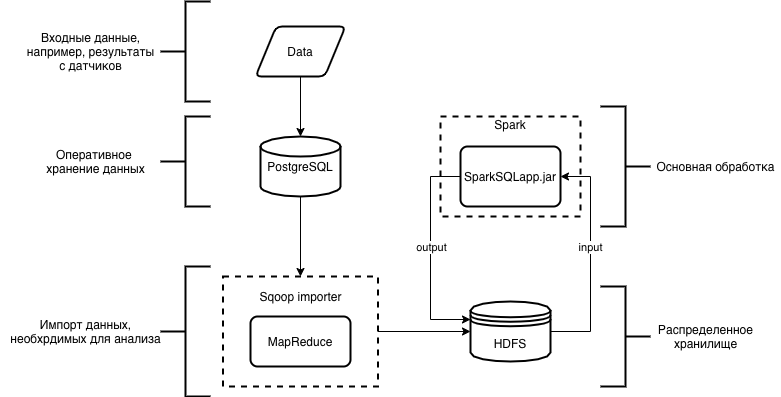

The diagram above was exported from draw.io. Its source (the exported page's mxGraphModel, read from the mxfile embedded in the PNG):
<mxGraphModel dx="896" dy="672" grid="1" gridSize="10" guides="1" tooltips="1" connect="1" arrows="1" fold="1" page="1" pageScale="1" pageWidth="827" pageHeight="1169" math="0" shadow="0">
  <root>
    <mxCell id="0" />
    <mxCell id="1" parent="0" />
    <mxCell id="phNeacJGA4AZS1mFMxwj-16" value="Spark&lt;br&gt;&lt;br&gt;&lt;br&gt;&lt;br&gt;&lt;br&gt;&lt;br&gt;&lt;br&gt;" style="rounded=0;whiteSpace=wrap;html=1;dashed=1;strokeWidth=2;" parent="1" vertex="1">
      <mxGeometry x="464" y="265" width="140" height="100" as="geometry" />
    </mxCell>
    <mxCell id="phNeacJGA4AZS1mFMxwj-10" style="edgeStyle=orthogonalEdgeStyle;rounded=0;orthogonalLoop=1;jettySize=auto;html=1;entryX=0.5;entryY=0;entryDx=0;entryDy=0;" parent="1" source="phNeacJGA4AZS1mFMxwj-1" target="phNeacJGA4AZS1mFMxwj-8" edge="1">
      <mxGeometry relative="1" as="geometry" />
    </mxCell>
    <mxCell id="phNeacJGA4AZS1mFMxwj-1" value="PostgreSQL" style="strokeWidth=2;html=1;shape=mxgraph.flowchart.database;whiteSpace=wrap;" parent="1" vertex="1">
      <mxGeometry x="284" y="285" width="80" height="60" as="geometry" />
    </mxCell>
    <mxCell id="phNeacJGA4AZS1mFMxwj-13" style="edgeStyle=orthogonalEdgeStyle;rounded=0;orthogonalLoop=1;jettySize=auto;html=1;entryX=0;entryY=0.3;entryDx=0;entryDy=0;" parent="1" source="phNeacJGA4AZS1mFMxwj-4" target="phNeacJGA4AZS1mFMxwj-7" edge="1">
      <mxGeometry relative="1" as="geometry">
        <Array as="points">
          <mxPoint x="454" y="325" />
          <mxPoint x="454" y="468" />
        </Array>
      </mxGeometry>
    </mxCell>
    <mxCell id="phNeacJGA4AZS1mFMxwj-15" value="output" style="edgeLabel;html=1;align=center;verticalAlign=middle;resizable=0;points=[];" parent="phNeacJGA4AZS1mFMxwj-13" vertex="1" connectable="0">
      <mxGeometry x="-0.2315" relative="1" as="geometry">
        <mxPoint y="18" as="offset" />
      </mxGeometry>
    </mxCell>
    <mxCell id="phNeacJGA4AZS1mFMxwj-4" value="SparkSQLapp.jar" style="rounded=1;whiteSpace=wrap;html=1;absoluteArcSize=1;arcSize=14;strokeWidth=2;" parent="1" vertex="1">
      <mxGeometry x="484" y="295" width="100" height="60" as="geometry" />
    </mxCell>
    <mxCell id="phNeacJGA4AZS1mFMxwj-6" style="edgeStyle=orthogonalEdgeStyle;rounded=0;orthogonalLoop=1;jettySize=auto;html=1;entryX=0.5;entryY=0;entryDx=0;entryDy=0;entryPerimeter=0;" parent="1" source="phNeacJGA4AZS1mFMxwj-5" target="phNeacJGA4AZS1mFMxwj-1" edge="1">
      <mxGeometry relative="1" as="geometry" />
    </mxCell>
    <mxCell id="phNeacJGA4AZS1mFMxwj-5" value="Data" style="shape=parallelogram;html=1;strokeWidth=2;perimeter=parallelogramPerimeter;whiteSpace=wrap;rounded=1;arcSize=12;size=0.23;" parent="1" vertex="1">
      <mxGeometry x="279" y="175" width="90" height="50" as="geometry" />
    </mxCell>
    <mxCell id="phNeacJGA4AZS1mFMxwj-12" style="edgeStyle=orthogonalEdgeStyle;rounded=0;orthogonalLoop=1;jettySize=auto;html=1;entryX=1;entryY=0.5;entryDx=0;entryDy=0;" parent="1" source="phNeacJGA4AZS1mFMxwj-7" target="phNeacJGA4AZS1mFMxwj-4" edge="1">
      <mxGeometry relative="1" as="geometry">
        <Array as="points">
          <mxPoint x="614" y="480" />
          <mxPoint x="614" y="325" />
        </Array>
      </mxGeometry>
    </mxCell>
    <mxCell id="phNeacJGA4AZS1mFMxwj-14" value="input" style="edgeLabel;html=1;align=center;verticalAlign=middle;resizable=0;points=[];" parent="phNeacJGA4AZS1mFMxwj-12" vertex="1" connectable="0">
      <mxGeometry x="0.1442" y="1" relative="1" as="geometry">
        <mxPoint y="4" as="offset" />
      </mxGeometry>
    </mxCell>
    <mxCell id="phNeacJGA4AZS1mFMxwj-7" value="&lt;span&gt;HDFS&lt;/span&gt;" style="shape=datastore;whiteSpace=wrap;html=1;strokeWidth=2;" parent="1" vertex="1">
      <mxGeometry x="494" y="450" width="80" height="60" as="geometry" />
    </mxCell>
    <mxCell id="phNeacJGA4AZS1mFMxwj-9" value="" style="group" parent="1" vertex="1" connectable="0">
      <mxGeometry x="246.5" y="425" width="155" height="110" as="geometry" />
    </mxCell>
    <mxCell id="phNeacJGA4AZS1mFMxwj-8" value="Sqoop importer&lt;br&gt;&lt;br&gt;&lt;br&gt;&lt;br&gt;&lt;br&gt;&lt;br&gt;" style="rounded=0;whiteSpace=wrap;html=1;strokeWidth=2;dashed=1;" parent="phNeacJGA4AZS1mFMxwj-9" vertex="1">
      <mxGeometry width="155" height="110" as="geometry" />
    </mxCell>
    <mxCell id="phNeacJGA4AZS1mFMxwj-2" value="MapReduce" style="rounded=1;whiteSpace=wrap;html=1;absoluteArcSize=1;arcSize=14;strokeWidth=2;" parent="phNeacJGA4AZS1mFMxwj-9" vertex="1">
      <mxGeometry x="27.5" y="40" width="100" height="50" as="geometry" />
    </mxCell>
    <mxCell id="phNeacJGA4AZS1mFMxwj-11" style="edgeStyle=orthogonalEdgeStyle;rounded=0;orthogonalLoop=1;jettySize=auto;html=1;entryX=0;entryY=0.5;entryDx=0;entryDy=0;" parent="1" source="phNeacJGA4AZS1mFMxwj-8" target="phNeacJGA4AZS1mFMxwj-7" edge="1">
      <mxGeometry relative="1" as="geometry" />
    </mxCell>
    <mxCell id="phNeacJGA4AZS1mFMxwj-17" value="" style="strokeWidth=2;html=1;shape=mxgraph.flowchart.annotation_2;align=left;labelPosition=right;pointerEvents=1;" parent="1" vertex="1">
      <mxGeometry x="184" y="150" width="50" height="100" as="geometry" />
    </mxCell>
    <mxCell id="phNeacJGA4AZS1mFMxwj-18" value="Входные данные,&lt;br&gt;например, результаты&lt;br&gt;с датчиков" style="text;html=1;align=center;verticalAlign=middle;resizable=0;points=[];autosize=1;" parent="1" vertex="1">
      <mxGeometry x="44" y="175" width="140" height="50" as="geometry" />
    </mxCell>
    <mxCell id="phNeacJGA4AZS1mFMxwj-19" value="" style="strokeWidth=2;html=1;shape=mxgraph.flowchart.annotation_2;align=left;labelPosition=right;pointerEvents=1;rotation=-180;" parent="1" vertex="1">
      <mxGeometry x="624" y="255" width="50" height="120" as="geometry" />
    </mxCell>
    <mxCell id="phNeacJGA4AZS1mFMxwj-20" value="Основная обработка" style="text;html=1;align=center;verticalAlign=middle;resizable=0;points=[];autosize=1;" parent="1" vertex="1">
      <mxGeometry x="674" y="305" width="130" height="20" as="geometry" />
    </mxCell>
    <mxCell id="phNeacJGA4AZS1mFMxwj-21" value="" style="strokeWidth=2;html=1;shape=mxgraph.flowchart.annotation_2;align=left;labelPosition=right;pointerEvents=1;" parent="1" vertex="1">
      <mxGeometry x="184" y="265" width="50" height="90" as="geometry" />
    </mxCell>
    <mxCell id="phNeacJGA4AZS1mFMxwj-22" value="Оперативное &lt;br&gt;хранение данных" style="text;html=1;align=center;verticalAlign=middle;resizable=0;points=[];autosize=1;" parent="1" vertex="1">
      <mxGeometry x="64" y="295" width="110" height="30" as="geometry" />
    </mxCell>
    <mxCell id="phNeacJGA4AZS1mFMxwj-23" value="" style="strokeWidth=2;html=1;shape=mxgraph.flowchart.annotation_2;align=left;labelPosition=right;pointerEvents=1;" parent="1" vertex="1">
      <mxGeometry x="184" y="415" width="50" height="130" as="geometry" />
    </mxCell>
    <mxCell id="phNeacJGA4AZS1mFMxwj-24" value="Импорт&amp;nbsp;данных,&lt;br&gt;необхрдимых&amp;nbsp;для анализа" style="text;html=1;align=center;verticalAlign=middle;resizable=0;points=[];autosize=1;" parent="1" vertex="1">
      <mxGeometry x="24" y="465" width="170" height="30" as="geometry" />
    </mxCell>
    <mxCell id="phNeacJGA4AZS1mFMxwj-25" value="" style="strokeWidth=2;html=1;shape=mxgraph.flowchart.annotation_2;align=left;labelPosition=right;pointerEvents=1;rotation=-180;" parent="1" vertex="1">
      <mxGeometry x="624" y="435" width="50" height="100" as="geometry" />
    </mxCell>
    <mxCell id="phNeacJGA4AZS1mFMxwj-26" value="Распределенное&lt;br&gt;хранилище" style="text;html=1;align=center;verticalAlign=middle;resizable=0;points=[];autosize=1;" parent="1" vertex="1">
      <mxGeometry x="674" y="470" width="110" height="30" as="geometry" />
    </mxCell>
  </root>
</mxGraphModel>